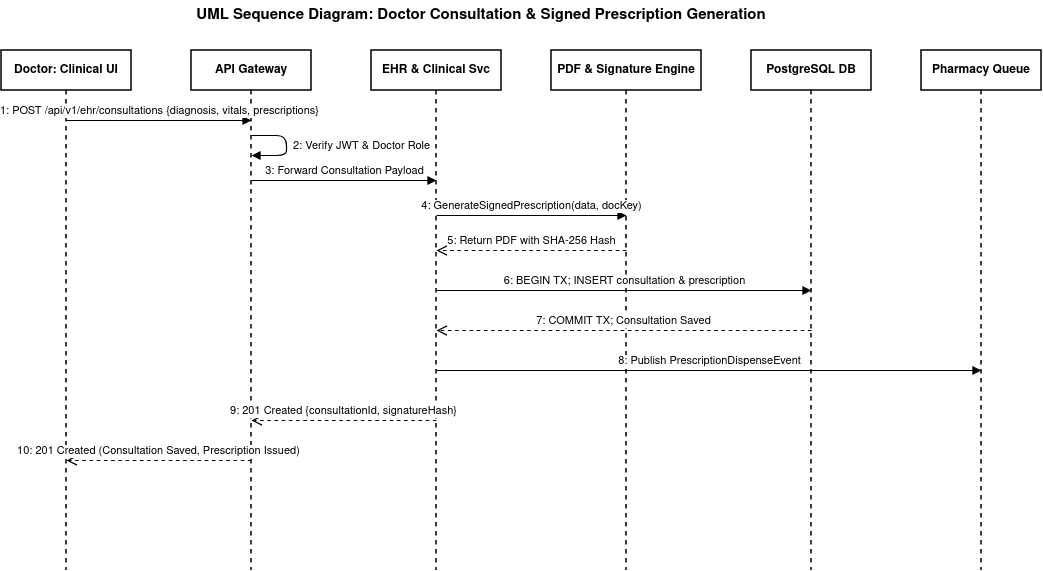

The diagram above was exported from draw.io. Its source (the exported page's mxGraphModel, read from the mxfile embedded in the PNG):
<mxGraphModel dx="1400" dy="755" grid="1" gridSize="10" guides="1" tooltips="1" connect="1" arrows="1" fold="1" page="1" pageScale="1" pageWidth="1169" pageHeight="827" background="#ffffff" math="0" shadow="0">
  <root>
    <mxCell id="0" />
    <mxCell id="1" parent="0" />
    <mxCell id="title" parent="1" style="text;html=1;strokeColor=none;fillColor=none;align=center;verticalAlign=middle;whiteSpace=wrap;rounded=0;fontStyle=1;fontSize=15;fontColor=#000000;" value="UML Sequence Diagram: Doctor Consultation &amp; Signed Prescription Generation" vertex="1">
      <mxGeometry height="30" width="600" x="240" y="20" as="geometry" />
    </mxCell>
    <mxCell id="ll_doc" parent="1" style="shape=umlLifeline;perimeter=lifelinePerimeter;whiteSpace=wrap;html=1;container=1;collapsible=0;recursiveResize=0;outlineConnect=0;fontStyle=1;fontColor=#000000;fillColor=#ffffff;strokeColor=#000000;strokeWidth=1.5;" value="Doctor: Clinical UI" vertex="1">
      <mxGeometry height="520" width="130" x="60" y="70" as="geometry" />
    </mxCell>
    <mxCell id="ll_gw" parent="1" style="shape=umlLifeline;perimeter=lifelinePerimeter;whiteSpace=wrap;html=1;container=1;collapsible=0;recursiveResize=0;outlineConnect=0;fontStyle=1;fontColor=#000000;fillColor=#ffffff;strokeColor=#000000;strokeWidth=1.5;" value="API Gateway" vertex="1">
      <mxGeometry height="520" width="120" x="250" y="70" as="geometry" />
    </mxCell>
    <mxCell id="ll_ehr" parent="1" style="shape=umlLifeline;perimeter=lifelinePerimeter;whiteSpace=wrap;html=1;container=1;collapsible=0;recursiveResize=0;outlineConnect=0;fontStyle=1;fontColor=#000000;fillColor=#ffffff;strokeColor=#000000;strokeWidth=1.5;" value="EHR &amp; Clinical Svc" vertex="1">
      <mxGeometry height="520" width="130" x="430" y="70" as="geometry" />
    </mxCell>
    <mxCell id="ll_pdf" parent="1" style="shape=umlLifeline;perimeter=lifelinePerimeter;whiteSpace=wrap;html=1;container=1;collapsible=0;recursiveResize=0;outlineConnect=0;fontStyle=1;fontColor=#000000;fillColor=#ffffff;strokeColor=#000000;strokeWidth=1.5;" value="PDF &amp; Signature Engine" vertex="1">
      <mxGeometry height="520" width="150" x="610" y="70" as="geometry" />
    </mxCell>
    <mxCell id="ll_db" parent="1" style="shape=umlLifeline;perimeter=lifelinePerimeter;whiteSpace=wrap;html=1;container=1;collapsible=0;recursiveResize=0;outlineConnect=0;fontStyle=1;fontColor=#000000;fillColor=#ffffff;strokeColor=#000000;strokeWidth=1.5;" value="PostgreSQL DB" vertex="1">
      <mxGeometry height="520" width="120" x="810" y="70" as="geometry" />
    </mxCell>
    <mxCell id="ll_pharm" parent="1" style="shape=umlLifeline;perimeter=lifelinePerimeter;whiteSpace=wrap;html=1;container=1;collapsible=0;recursiveResize=0;outlineConnect=0;fontStyle=1;fontColor=#000000;fillColor=#ffffff;strokeColor=#000000;strokeWidth=1.5;" value="Pharmacy Queue" vertex="1">
      <mxGeometry height="520" width="120" x="980" y="70" as="geometry" />
    </mxCell>
    <mxCell id="m1" edge="1" parent="1" style="html=1;verticalAlign=bottom;endArrow=block;strokeColor=#000000;strokeWidth=1.2;fontColor=#000000;" value="1: POST /api/v1/ehr/consultations {diagnosis, vitals, prescriptions}">
      <mxGeometry relative="1" as="geometry">
        <mxPoint x="125" y="140" as="sourcePoint" />
        <mxPoint x="310" y="140" as="targetPoint" />
      </mxGeometry>
    </mxCell>
    <mxCell id="m2" edge="1" parent="1" style="html=1;align=left;spacingLeft=5;verticalAlign=middle;edgeStyle=orthogonalEdgeStyle;endArrow=block;strokeColor=#000000;strokeWidth=1.2;fontColor=#000000;" value="2: Verify JWT &amp; Doctor Role">
      <mxGeometry relative="1" as="geometry">
        <Array as="points">
          <mxPoint x="345" y="155" />
          <mxPoint x="345" y="175" />
        </Array>
        <mxPoint x="310" y="155" as="sourcePoint" />
        <mxPoint x="310" y="175" as="targetPoint" />
      </mxGeometry>
    </mxCell>
    <mxCell id="m3" edge="1" parent="1" style="html=1;verticalAlign=bottom;endArrow=block;strokeColor=#000000;strokeWidth=1.2;fontColor=#000000;" value="3: Forward Consultation Payload">
      <mxGeometry relative="1" as="geometry">
        <mxPoint x="310" y="200" as="sourcePoint" />
        <mxPoint x="495" y="200" as="targetPoint" />
      </mxGeometry>
    </mxCell>
    <mxCell id="m4" edge="1" parent="1" style="html=1;verticalAlign=bottom;endArrow=block;strokeColor=#000000;strokeWidth=1.2;fontColor=#000000;" value="4: GenerateSignedPrescription(data, docKey)">
      <mxGeometry relative="1" as="geometry">
        <mxPoint x="495" y="235" as="sourcePoint" />
        <mxPoint x="685" y="235" as="targetPoint" />
      </mxGeometry>
    </mxCell>
    <mxCell id="m5" edge="1" parent="1" style="html=1;verticalAlign=bottom;endArrow=open;dashed=1;endSize=8;strokeColor=#000000;strokeWidth=1.2;fontColor=#000000;" value="5: Return PDF with SHA-256 Hash">
      <mxGeometry relative="1" as="geometry">
        <mxPoint x="685" y="270" as="sourcePoint" />
        <mxPoint x="495" y="270" as="targetPoint" />
      </mxGeometry>
    </mxCell>
    <mxCell id="m6" edge="1" parent="1" style="html=1;verticalAlign=bottom;endArrow=block;strokeColor=#000000;strokeWidth=1.2;fontColor=#000000;" value="6: BEGIN TX; INSERT consultation &amp; prescription">
      <mxGeometry relative="1" as="geometry">
        <mxPoint x="495" y="310" as="sourcePoint" />
        <mxPoint x="870" y="310" as="targetPoint" />
      </mxGeometry>
    </mxCell>
    <mxCell id="m7" edge="1" parent="1" style="html=1;verticalAlign=bottom;endArrow=open;dashed=1;endSize=8;strokeColor=#000000;strokeWidth=1.2;fontColor=#000000;" value="7: COMMIT TX; Consultation Saved">
      <mxGeometry relative="1" as="geometry">
        <mxPoint x="870" y="350" as="sourcePoint" />
        <mxPoint x="495" y="350" as="targetPoint" />
      </mxGeometry>
    </mxCell>
    <mxCell id="m8" edge="1" parent="1" style="html=1;verticalAlign=bottom;endArrow=block;strokeColor=#000000;strokeWidth=1.2;fontColor=#000000;" value="8: Publish PrescriptionDispenseEvent">
      <mxGeometry relative="1" as="geometry">
        <mxPoint x="495" y="390" as="sourcePoint" />
        <mxPoint x="1040" y="390" as="targetPoint" />
      </mxGeometry>
    </mxCell>
    <mxCell id="m9" edge="1" parent="1" style="html=1;verticalAlign=bottom;endArrow=open;dashed=1;endSize=8;strokeColor=#000000;strokeWidth=1.2;fontColor=#000000;" value="9: 201 Created {consultationId, signatureHash}">
      <mxGeometry relative="1" as="geometry">
        <mxPoint x="495" y="440" as="sourcePoint" />
        <mxPoint x="310" y="440" as="targetPoint" />
      </mxGeometry>
    </mxCell>
    <mxCell id="m10" edge="1" parent="1" style="html=1;verticalAlign=bottom;endArrow=open;dashed=1;endSize=8;strokeColor=#000000;strokeWidth=1.2;fontColor=#000000;" value="10: 201 Created (Consultation Saved, Prescription Issued)">
      <mxGeometry relative="1" as="geometry">
        <mxPoint x="310" y="480" as="sourcePoint" />
        <mxPoint x="125" y="480" as="targetPoint" />
      </mxGeometry>
    </mxCell>
  </root>
</mxGraphModel>